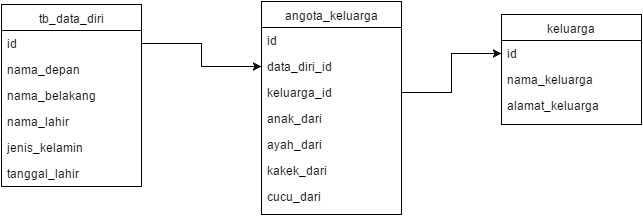

The diagram above was exported from draw.io. Its source (the exported page's mxGraphModel, read from the mxfile embedded in the PNG):
<mxGraphModel dx="876" dy="484" grid="1" gridSize="10" guides="1" tooltips="1" connect="1" arrows="1" fold="1" page="1" pageScale="1" pageWidth="826" pageHeight="1169" background="#ffffff" math="0" shadow="0">
  <root>
    <mxCell id="0" />
    <mxCell id="1" parent="0" />
    <mxCell id="2" value="keluarga" style="swimlane;html=1;fontStyle=0;childLayout=stackLayout;horizontal=1;startSize=26;fillColor=none;horizontalStack=0;resizeParent=1;resizeLast=0;collapsible=1;marginBottom=0;swimlaneFillColor=#ffffff;" vertex="1" parent="1">
      <mxGeometry x="570" y="60" width="140" height="110" as="geometry" />
    </mxCell>
    <mxCell id="3" value="id" style="text;html=1;strokeColor=none;fillColor=none;align=left;verticalAlign=top;spacingLeft=4;spacingRight=4;whiteSpace=wrap;overflow=hidden;rotatable=0;points=[[0,0.5],[1,0.5]];portConstraint=eastwest;" vertex="1" parent="2">
      <mxGeometry y="26" width="140" height="26" as="geometry" />
    </mxCell>
    <mxCell id="4" value="nama_keluarga" style="text;html=1;strokeColor=none;fillColor=none;align=left;verticalAlign=top;spacingLeft=4;spacingRight=4;whiteSpace=wrap;overflow=hidden;rotatable=0;points=[[0,0.5],[1,0.5]];portConstraint=eastwest;" vertex="1" parent="2">
      <mxGeometry y="52" width="140" height="26" as="geometry" />
    </mxCell>
    <mxCell id="5" value="alamat_keluarga" style="text;html=1;strokeColor=none;fillColor=none;align=left;verticalAlign=top;spacingLeft=4;spacingRight=4;whiteSpace=wrap;overflow=hidden;rotatable=0;points=[[0,0.5],[1,0.5]];portConstraint=eastwest;" vertex="1" parent="2">
      <mxGeometry y="78" width="140" height="26" as="geometry" />
    </mxCell>
    <mxCell id="6" value="tb_data_diri" style="swimlane;html=1;fontStyle=0;childLayout=stackLayout;horizontal=1;startSize=26;fillColor=none;horizontalStack=0;resizeParent=1;resizeLast=0;collapsible=1;marginBottom=0;swimlaneFillColor=#ffffff;" vertex="1" parent="1">
      <mxGeometry x="70" y="50" width="140" height="182" as="geometry" />
    </mxCell>
    <mxCell id="7" value="id" style="text;html=1;strokeColor=none;fillColor=none;align=left;verticalAlign=top;spacingLeft=4;spacingRight=4;whiteSpace=wrap;overflow=hidden;rotatable=0;points=[[0,0.5],[1,0.5]];portConstraint=eastwest;" vertex="1" parent="6">
      <mxGeometry y="26" width="140" height="26" as="geometry" />
    </mxCell>
    <mxCell id="8" value="nama_depan" style="text;html=1;strokeColor=none;fillColor=none;align=left;verticalAlign=top;spacingLeft=4;spacingRight=4;whiteSpace=wrap;overflow=hidden;rotatable=0;points=[[0,0.5],[1,0.5]];portConstraint=eastwest;" vertex="1" parent="6">
      <mxGeometry y="52" width="140" height="26" as="geometry" />
    </mxCell>
    <mxCell id="9" value="nama_belakang" style="text;html=1;strokeColor=none;fillColor=none;align=left;verticalAlign=top;spacingLeft=4;spacingRight=4;whiteSpace=wrap;overflow=hidden;rotatable=0;points=[[0,0.5],[1,0.5]];portConstraint=eastwest;" vertex="1" parent="6">
      <mxGeometry y="78" width="140" height="26" as="geometry" />
    </mxCell>
    <mxCell id="14" value="nama_lahir" style="text;html=1;strokeColor=none;fillColor=none;align=left;verticalAlign=top;spacingLeft=4;spacingRight=4;whiteSpace=wrap;overflow=hidden;rotatable=0;points=[[0,0.5],[1,0.5]];portConstraint=eastwest;" vertex="1" parent="6">
      <mxGeometry y="104" width="140" height="26" as="geometry" />
    </mxCell>
    <mxCell id="15" value="jenis_kelamin" style="text;html=1;strokeColor=none;fillColor=none;align=left;verticalAlign=top;spacingLeft=4;spacingRight=4;whiteSpace=wrap;overflow=hidden;rotatable=0;points=[[0,0.5],[1,0.5]];portConstraint=eastwest;" vertex="1" parent="6">
      <mxGeometry y="130" width="140" height="26" as="geometry" />
    </mxCell>
    <mxCell id="16" value="tanggal_lahir" style="text;html=1;strokeColor=none;fillColor=none;align=left;verticalAlign=top;spacingLeft=4;spacingRight=4;whiteSpace=wrap;overflow=hidden;rotatable=0;points=[[0,0.5],[1,0.5]];portConstraint=eastwest;" vertex="1" parent="6">
      <mxGeometry y="156" width="140" height="26" as="geometry" />
    </mxCell>
    <mxCell id="10" value="angota_keluarga" style="swimlane;html=1;fontStyle=0;childLayout=stackLayout;horizontal=1;startSize=26;fillColor=none;horizontalStack=0;resizeParent=1;resizeLast=0;collapsible=1;marginBottom=0;swimlaneFillColor=#ffffff;" vertex="1" parent="1">
      <mxGeometry x="330" y="47" width="140" height="213" as="geometry" />
    </mxCell>
    <mxCell id="11" value="id" style="text;html=1;strokeColor=none;fillColor=none;align=left;verticalAlign=top;spacingLeft=4;spacingRight=4;whiteSpace=wrap;overflow=hidden;rotatable=0;points=[[0,0.5],[1,0.5]];portConstraint=eastwest;" vertex="1" parent="10">
      <mxGeometry y="26" width="140" height="26" as="geometry" />
    </mxCell>
    <mxCell id="12" value="data_diri_id" style="text;html=1;strokeColor=none;fillColor=none;align=left;verticalAlign=top;spacingLeft=4;spacingRight=4;whiteSpace=wrap;overflow=hidden;rotatable=0;points=[[0,0.5],[1,0.5]];portConstraint=eastwest;" vertex="1" parent="10">
      <mxGeometry y="52" width="140" height="26" as="geometry" />
    </mxCell>
    <mxCell id="13" value="keluarga_id" style="text;html=1;strokeColor=none;fillColor=none;align=left;verticalAlign=top;spacingLeft=4;spacingRight=4;whiteSpace=wrap;overflow=hidden;rotatable=0;points=[[0,0.5],[1,0.5]];portConstraint=eastwest;" vertex="1" parent="10">
      <mxGeometry y="78" width="140" height="26" as="geometry" />
    </mxCell>
    <mxCell id="19" value="anak_dari" style="text;html=1;strokeColor=none;fillColor=none;align=left;verticalAlign=top;spacingLeft=4;spacingRight=4;whiteSpace=wrap;overflow=hidden;rotatable=0;points=[[0,0.5],[1,0.5]];portConstraint=eastwest;" vertex="1" parent="10">
      <mxGeometry y="104" width="140" height="26" as="geometry" />
    </mxCell>
    <mxCell id="20" value="ayah_dari" style="text;html=1;strokeColor=none;fillColor=none;align=left;verticalAlign=top;spacingLeft=4;spacingRight=4;whiteSpace=wrap;overflow=hidden;rotatable=0;points=[[0,0.5],[1,0.5]];portConstraint=eastwest;" vertex="1" parent="10">
      <mxGeometry y="130" width="140" height="26" as="geometry" />
    </mxCell>
    <mxCell id="21" value="kakek_dari" style="text;html=1;strokeColor=none;fillColor=none;align=left;verticalAlign=top;spacingLeft=4;spacingRight=4;whiteSpace=wrap;overflow=hidden;rotatable=0;points=[[0,0.5],[1,0.5]];portConstraint=eastwest;" vertex="1" parent="10">
      <mxGeometry y="156" width="140" height="26" as="geometry" />
    </mxCell>
    <mxCell id="22" value="cucu_dari" style="text;html=1;strokeColor=none;fillColor=none;align=left;verticalAlign=top;spacingLeft=4;spacingRight=4;whiteSpace=wrap;overflow=hidden;rotatable=0;points=[[0,0.5],[1,0.5]];portConstraint=eastwest;" vertex="1" parent="10">
      <mxGeometry y="182" width="140" height="26" as="geometry" />
    </mxCell>
    <mxCell id="17" style="edgeStyle=orthogonalEdgeStyle;rounded=0;html=1;jettySize=auto;orthogonalLoop=1;" edge="1" parent="1" source="7" target="12">
      <mxGeometry relative="1" as="geometry" />
    </mxCell>
    <mxCell id="18" style="edgeStyle=orthogonalEdgeStyle;rounded=0;html=1;jettySize=auto;orthogonalLoop=1;" edge="1" parent="1" source="13" target="3">
      <mxGeometry relative="1" as="geometry" />
    </mxCell>
  </root>
</mxGraphModel>